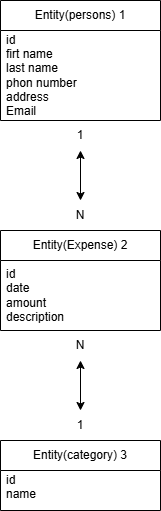

The diagram above was exported from draw.io. Its source (the exported page's mxGraphModel, read from the mxfile embedded in the PNG):
<mxGraphModel dx="1030" dy="570" grid="1" gridSize="10" guides="1" tooltips="1" connect="1" arrows="1" fold="1" page="1" pageScale="1" pageWidth="850" pageHeight="1100" math="0" shadow="0">
  <root>
    <mxCell id="0" />
    <mxCell id="1" parent="0" />
    <mxCell id="oOm8lkYpG7uJP6pt6KQH-80" parent="1" style="swimlane;fontStyle=0;childLayout=stackLayout;horizontal=1;startSize=30;horizontalStack=0;resizeParent=1;resizeParentMax=0;resizeLast=0;collapsible=1;marginBottom=0;whiteSpace=wrap;html=1;" value="Entity(persons&lt;span style=&quot;background-color: transparent; color: light-dark(rgb(0, 0, 0), rgb(255, 255, 255));&quot;&gt;) 1&lt;/span&gt;" vertex="1">
      <mxGeometry height="120" width="160" x="160" y="60" as="geometry">
        <mxRectangle height="30" width="80" x="40" y="180" as="alternateBounds" />
      </mxGeometry>
    </mxCell>
    <mxCell id="oOm8lkYpG7uJP6pt6KQH-81" parent="oOm8lkYpG7uJP6pt6KQH-80" style="text;strokeColor=none;fillColor=none;align=left;verticalAlign=middle;spacingLeft=4;spacingRight=4;overflow=hidden;points=[[0,0.5],[1,0.5]];portConstraint=eastwest;rotatable=0;whiteSpace=wrap;html=1;" value="id&lt;div&gt;firt name&lt;br&gt;last name&lt;/div&gt;&lt;div&gt;phon number&lt;/div&gt;&lt;div&gt;address&lt;/div&gt;&lt;div&gt;Email&lt;/div&gt;&lt;div&gt;&lt;br&gt;&lt;/div&gt;" vertex="1">
      <mxGeometry height="90" width="160" y="30" as="geometry" />
    </mxCell>
    <mxCell id="oOm8lkYpG7uJP6pt6KQH-84" parent="1" style="swimlane;fontStyle=0;childLayout=stackLayout;horizontal=1;startSize=30;horizontalStack=0;resizeParent=1;resizeParentMax=0;resizeLast=0;collapsible=1;marginBottom=0;whiteSpace=wrap;html=1;" value="Entity(category) 3" vertex="1">
      <mxGeometry height="70" width="160" x="160" y="500" as="geometry" />
    </mxCell>
    <mxCell id="oOm8lkYpG7uJP6pt6KQH-85" parent="oOm8lkYpG7uJP6pt6KQH-84" style="text;strokeColor=none;fillColor=none;align=left;verticalAlign=middle;spacingLeft=4;spacingRight=4;overflow=hidden;points=[[0,0.5],[1,0.5]];portConstraint=eastwest;rotatable=0;whiteSpace=wrap;html=1;" value="id&lt;div&gt;name&lt;/div&gt;&lt;div&gt;&lt;br&gt;&lt;/div&gt;" vertex="1">
      <mxGeometry height="40" width="160" y="30" as="geometry" />
    </mxCell>
    <mxCell id="oOm8lkYpG7uJP6pt6KQH-88" parent="1" style="swimlane;fontStyle=0;childLayout=stackLayout;horizontal=1;startSize=30;horizontalStack=0;resizeParent=1;resizeParentMax=0;resizeLast=0;collapsible=1;marginBottom=0;whiteSpace=wrap;html=1;" value="Entity(Expense) 2" vertex="1">
      <mxGeometry height="100" width="160" x="160" y="290" as="geometry">
        <mxRectangle height="30" width="140" x="40" y="360" as="alternateBounds" />
      </mxGeometry>
    </mxCell>
    <mxCell id="oOm8lkYpG7uJP6pt6KQH-89" parent="oOm8lkYpG7uJP6pt6KQH-88" style="text;strokeColor=none;fillColor=none;align=left;verticalAlign=middle;spacingLeft=4;spacingRight=4;overflow=hidden;points=[[0,0.5],[1,0.5]];portConstraint=eastwest;rotatable=0;whiteSpace=wrap;html=1;" value="id&lt;div&gt;date&lt;br&gt;&lt;div&gt;amount&lt;/div&gt;&lt;div&gt;description&lt;/div&gt;&lt;/div&gt;" vertex="1">
      <mxGeometry height="70" width="160" y="30" as="geometry" />
    </mxCell>
    <mxCell id="oOm8lkYpG7uJP6pt6KQH-94" parent="1" style="text;html=1;whiteSpace=wrap;strokeColor=none;fillColor=none;align=center;verticalAlign=middle;rounded=0;" value="N" vertex="1">
      <mxGeometry height="30" width="60" x="210" y="260" as="geometry" />
    </mxCell>
    <mxCell id="oOm8lkYpG7uJP6pt6KQH-98" edge="1" parent="1" source="oOm8lkYpG7uJP6pt6KQH-94" style="endArrow=classic;html=1;rounded=0;startArrow=classic;startFill=1;endFill=1;exitX=0.5;exitY=0;exitDx=0;exitDy=0;" target="oOm8lkYpG7uJP6pt6KQH-93" value="">
      <mxGeometry height="50" relative="1" width="50" as="geometry">
        <Array as="points" />
        <mxPoint x="240" y="260" as="sourcePoint" />
        <mxPoint x="220" y="200" as="targetPoint" />
      </mxGeometry>
    </mxCell>
    <mxCell id="oOm8lkYpG7uJP6pt6KQH-93" parent="1" style="text;html=1;whiteSpace=wrap;strokeColor=none;fillColor=none;align=center;verticalAlign=middle;rounded=0;" value="1" vertex="1">
      <mxGeometry height="30" width="60" x="210" y="180" as="geometry" />
    </mxCell>
    <mxCell id="oOm8lkYpG7uJP6pt6KQH-99" edge="1" parent="1" source="oOm8lkYpG7uJP6pt6KQH-105" style="endArrow=classic;html=1;rounded=0;startArrow=classic;startFill=1;endFill=1;exitX=0.5;exitY=0;exitDx=0;exitDy=0;entryX=0.5;entryY=1;entryDx=0;entryDy=0;" target="oOm8lkYpG7uJP6pt6KQH-103" value="">
      <mxGeometry height="50" relative="1" width="50" as="geometry">
        <Array as="points" />
        <mxPoint x="350" y="490" as="sourcePoint" />
        <mxPoint x="350" y="410" as="targetPoint" />
      </mxGeometry>
    </mxCell>
    <mxCell id="oOm8lkYpG7uJP6pt6KQH-103" parent="1" style="text;html=1;whiteSpace=wrap;strokeColor=none;fillColor=none;align=center;verticalAlign=middle;rounded=0;" value="N" vertex="1">
      <mxGeometry height="30" width="60" x="210" y="390" as="geometry" />
    </mxCell>
    <mxCell id="oOm8lkYpG7uJP6pt6KQH-105" parent="1" style="text;html=1;whiteSpace=wrap;strokeColor=none;fillColor=none;align=center;verticalAlign=middle;rounded=0;" value="1" vertex="1">
      <mxGeometry height="30" width="60" x="210" y="470" as="geometry" />
    </mxCell>
  </root>
</mxGraphModel>